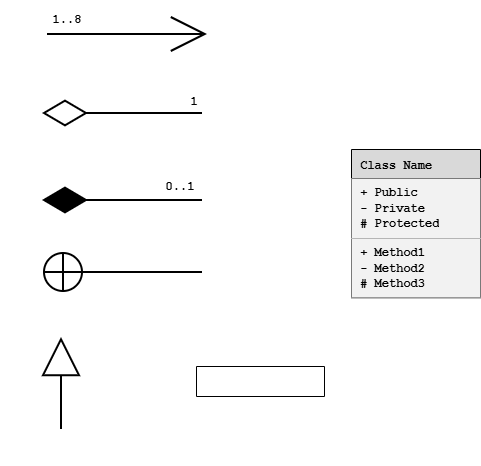

The diagram above was exported from draw.io. Its source (the exported page's mxGraphModel, read from the mxfile embedded in the PNG):
<mxGraphModel dx="1414" dy="849" grid="0" gridSize="10" guides="1" tooltips="1" connect="1" arrows="1" fold="1" page="1" pageScale="1" pageWidth="850" pageHeight="1100" math="0" shadow="0">
  <root>
    <mxCell id="0" />
    <mxCell id="1" parent="0" />
    <mxCell id="xK_WLp856GF6Y8OI4pyW-45" parent="1" style="shape=table;startSize=29;container=1;collapsible=0;childLayout=tableLayout;fixedHeader=1;fillColor=#D9D9D9;fontFamily=Courier New;fontStyle=1;align=left;verticalAlign=middle;" value=" Class Name" vertex="1">
      <mxGeometry height="148.25" width="129" x="544" y="651" as="geometry" />
    </mxCell>
    <mxCell id="xK_WLp856GF6Y8OI4pyW-46" parent="xK_WLp856GF6Y8OI4pyW-45" style="shape=tableRow;horizontal=0;startSize=0;swimlaneHead=0;swimlaneBody=0;strokeColor=inherit;top=0;left=0;bottom=0;right=0;collapsible=0;dropTarget=0;fillColor=none;points=[[0,0.5],[1,0.5]];portConstraint=eastwest;fixedHeader=1;" value="" vertex="1">
      <mxGeometry height="60" width="129" y="29" as="geometry" />
    </mxCell>
    <mxCell id="xK_WLp856GF6Y8OI4pyW-47" parent="xK_WLp856GF6Y8OI4pyW-46" style="shape=partialRectangle;html=1;whiteSpace=wrap;connectable=0;strokeColor=inherit;overflow=hidden;fillColor=#F2F2F2;top=0;left=0;bottom=0;right=0;pointerEvents=1;align=left;" value="&lt;font face=&quot;Courier New&quot;&gt;&lt;b&gt;&amp;nbsp;+ Public&lt;/b&gt;&lt;/font&gt;&lt;div&gt;&lt;font face=&quot;Courier New&quot;&gt;&lt;b&gt;&amp;nbsp;- Private&lt;/b&gt;&lt;/font&gt;&lt;/div&gt;&lt;div&gt;&lt;font face=&quot;Courier New&quot;&gt;&lt;b&gt;&amp;nbsp;# Protected&lt;/b&gt;&lt;/font&gt;&lt;/div&gt;" vertex="1">
      <mxGeometry height="60" width="129" as="geometry">
        <mxRectangle height="60" width="129" as="alternateBounds" />
      </mxGeometry>
    </mxCell>
    <mxCell id="xK_WLp856GF6Y8OI4pyW-48" parent="xK_WLp856GF6Y8OI4pyW-45" style="shape=tableRow;horizontal=0;startSize=0;swimlaneHead=0;swimlaneBody=0;strokeColor=inherit;top=0;left=0;bottom=0;right=0;collapsible=0;dropTarget=0;fillColor=none;points=[[0,0.5],[1,0.5]];portConstraint=eastwest;fixedHeader=1;" value="" vertex="1">
      <mxGeometry height="59" width="129" y="89" as="geometry" />
    </mxCell>
    <mxCell id="xK_WLp856GF6Y8OI4pyW-49" parent="xK_WLp856GF6Y8OI4pyW-48" style="shape=partialRectangle;html=1;whiteSpace=wrap;connectable=0;strokeColor=inherit;overflow=hidden;fillColor=#F2F2F2;top=0;left=0;bottom=0;right=0;pointerEvents=1;align=left;" value="&lt;font style=&quot;font-weight: bold;&quot; face=&quot;Courier New&quot;&gt;&amp;nbsp;+ Method1&lt;/font&gt;&lt;div&gt;&lt;b style=&quot;&quot;&gt;&lt;font face=&quot;Courier New&quot;&gt;&amp;nbsp;- Method2&lt;/font&gt;&lt;/b&gt;&lt;/div&gt;&lt;div&gt;&lt;b style=&quot;&quot;&gt;&lt;font face=&quot;Courier New&quot;&gt;&amp;nbsp;# Method3&lt;/font&gt;&lt;/b&gt;&lt;/div&gt;" vertex="1">
      <mxGeometry height="59" width="129" as="geometry">
        <mxRectangle height="59" width="129" as="alternateBounds" />
      </mxGeometry>
    </mxCell>
    <mxCell id="xK_WLp856GF6Y8OI4pyW-52" edge="1" parent="1" style="endArrow=none;html=1;endSize=12;startArrow=diamondThin;startSize=40;startFill=1;edgeStyle=orthogonalEdgeStyle;align=left;verticalAlign=bottom;rounded=0;endFill=0;strokeWidth=2;" value="">
      <mxGeometry relative="1" x="-1" y="3" as="geometry">
        <mxPoint x="235" y="702" as="sourcePoint" />
        <mxPoint x="395" y="702" as="targetPoint" />
      </mxGeometry>
    </mxCell>
    <mxCell id="xK_WLp856GF6Y8OI4pyW-53" parent="1" style="text;html=1;whiteSpace=wrap;strokeColor=none;fillColor=none;align=center;verticalAlign=middle;rounded=0;" value="&lt;font face=&quot;Courier New&quot;&gt;&lt;b&gt;0..1&lt;/b&gt;&lt;/font&gt;" vertex="1">
      <mxGeometry height="14" width="42" x="352" y="681" as="geometry" />
    </mxCell>
    <mxCell id="xK_WLp856GF6Y8OI4pyW-54" edge="1" parent="1" style="endArrow=none;html=1;endSize=12;startArrow=diamondThin;startSize=40;startFill=0;edgeStyle=orthogonalEdgeStyle;align=left;verticalAlign=bottom;rounded=0;endFill=0;strokeWidth=2;" value="">
      <mxGeometry relative="1" x="-1" y="3" as="geometry">
        <mxPoint x="235" y="615" as="sourcePoint" />
        <mxPoint x="395" y="615" as="targetPoint" />
      </mxGeometry>
    </mxCell>
    <mxCell id="xK_WLp856GF6Y8OI4pyW-55" parent="1" style="text;html=1;whiteSpace=wrap;strokeColor=none;fillColor=none;align=center;verticalAlign=middle;rounded=0;" value="&lt;font face=&quot;Courier New&quot;&gt;&lt;b&gt;1&lt;/b&gt;&lt;/font&gt;" vertex="1">
      <mxGeometry height="14" width="26" x="374" y="596" as="geometry" />
    </mxCell>
    <mxCell id="xK_WLp856GF6Y8OI4pyW-56" edge="1" parent="1" style="endArrow=none;startArrow=circlePlus;endFill=0;startFill=0;endSize=8;html=1;rounded=0;strokeWidth=2;startSize=17;" value="">
      <mxGeometry relative="1" width="160" as="geometry">
        <mxPoint x="235" y="774" as="sourcePoint" />
        <mxPoint x="395" y="774" as="targetPoint" />
      </mxGeometry>
    </mxCell>
    <mxCell id="xK_WLp856GF6Y8OI4pyW-58" edge="1" parent="1" style="endArrow=block;endSize=34;endFill=0;html=1;rounded=0;strokeWidth=2;" value="">
      <mxGeometry relative="1" width="160" as="geometry">
        <mxPoint x="254" y="931" as="sourcePoint" />
        <mxPoint x="254" y="839" as="targetPoint" />
      </mxGeometry>
    </mxCell>
    <mxCell id="xK_WLp856GF6Y8OI4pyW-59" edge="1" parent="1" style="endArrow=open;endFill=1;endSize=32;html=1;rounded=0;strokeWidth=2;" value="">
      <mxGeometry relative="1" width="160" as="geometry">
        <mxPoint x="240" y="536" as="sourcePoint" />
        <mxPoint x="400" y="536" as="targetPoint" />
      </mxGeometry>
    </mxCell>
    <mxCell id="xK_WLp856GF6Y8OI4pyW-60" parent="1" style="text;html=1;whiteSpace=wrap;strokeColor=none;fillColor=none;align=center;verticalAlign=middle;rounded=0;" value="&lt;font face=&quot;Courier New&quot;&gt;&lt;b&gt;1..8&lt;/b&gt;&lt;/font&gt;" vertex="1">
      <mxGeometry height="14" width="42" x="239" y="514" as="geometry" />
    </mxCell>
    <mxCell id="xK_WLp856GF6Y8OI4pyW-64" parent="1" style="shape=table;startSize=0;container=1;collapsible=0;childLayout=tableLayout;fixedHeader=1;fillColor=none;strokeWidth=1;" value="" vertex="1">
      <mxGeometry height="30" width="128" x="389" y="868" as="geometry" />
    </mxCell>
    <mxCell id="xK_WLp856GF6Y8OI4pyW-65" parent="xK_WLp856GF6Y8OI4pyW-64" style="shape=tableRow;horizontal=0;startSize=0;swimlaneHead=0;swimlaneBody=0;strokeColor=inherit;top=0;left=0;bottom=0;right=0;collapsible=0;dropTarget=0;fillColor=none;points=[[0,0.5],[1,0.5]];portConstraint=eastwest;fixedHeader=1;" value="" vertex="1">
      <mxGeometry height="30" width="128" as="geometry" />
    </mxCell>
    <mxCell id="xK_WLp856GF6Y8OI4pyW-66" parent="xK_WLp856GF6Y8OI4pyW-65" style="shape=partialRectangle;html=1;whiteSpace=wrap;connectable=0;strokeColor=inherit;overflow=hidden;fillColor=none;top=0;left=0;bottom=0;right=0;pointerEvents=1;" value="" vertex="1">
      <mxGeometry height="30" width="128" as="geometry">
        <mxRectangle height="30" width="128" as="alternateBounds" />
      </mxGeometry>
    </mxCell>
  </root>
</mxGraphModel>